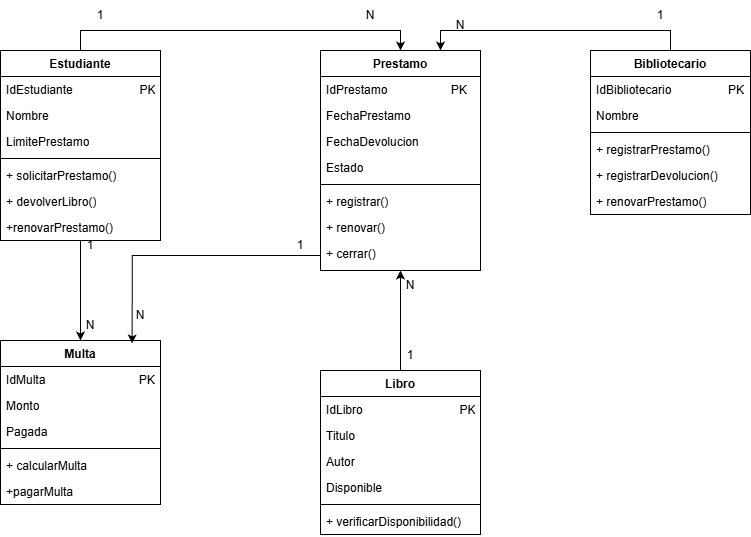

The diagram above was exported from draw.io. Its source (the exported page's mxGraphModel, read from the mxfile embedded in the PNG):
<mxGraphModel dx="1554" dy="850" grid="1" gridSize="10" guides="1" tooltips="1" connect="1" arrows="1" fold="1" page="1" pageScale="1" pageWidth="827" pageHeight="1169" math="0" shadow="0">
  <root>
    <mxCell id="0" />
    <mxCell id="1" parent="0" />
    <mxCell id="X_3S6b2pbYdgiN2LBh4m-45" edge="1" parent="1" source="X_3S6b2pbYdgiN2LBh4m-5" style="edgeStyle=orthogonalEdgeStyle;rounded=0;orthogonalLoop=1;jettySize=auto;html=1;exitX=0.5;exitY=0;exitDx=0;exitDy=0;entryX=0.5;entryY=0;entryDx=0;entryDy=0;" target="X_3S6b2pbYdgiN2LBh4m-29">
      <mxGeometry relative="1" as="geometry" />
    </mxCell>
    <mxCell id="X_3S6b2pbYdgiN2LBh4m-56" edge="1" parent="1" source="X_3S6b2pbYdgiN2LBh4m-5" style="edgeStyle=orthogonalEdgeStyle;rounded=0;orthogonalLoop=1;jettySize=auto;html=1;entryX=0.5;entryY=0;entryDx=0;entryDy=0;" target="X_3S6b2pbYdgiN2LBh4m-38">
      <mxGeometry relative="1" as="geometry" />
    </mxCell>
    <mxCell id="X_3S6b2pbYdgiN2LBh4m-5" parent="1" style="swimlane;fontStyle=1;align=center;verticalAlign=top;childLayout=stackLayout;horizontal=1;startSize=26;horizontalStack=0;resizeParent=1;resizeParentMax=0;resizeLast=0;collapsible=1;marginBottom=0;whiteSpace=wrap;html=1;" value="Estudiante" vertex="1">
      <mxGeometry height="190" width="160" x="60" y="120" as="geometry" />
    </mxCell>
    <mxCell id="X_3S6b2pbYdgiN2LBh4m-6" parent="X_3S6b2pbYdgiN2LBh4m-5" style="text;strokeColor=none;fillColor=none;align=left;verticalAlign=top;spacingLeft=4;spacingRight=4;overflow=hidden;rotatable=0;points=[[0,0.5],[1,0.5]];portConstraint=eastwest;whiteSpace=wrap;html=1;" value="IdEstudiante&amp;nbsp; &amp;nbsp; &amp;nbsp; &amp;nbsp; &amp;nbsp; &amp;nbsp; &amp;nbsp; &amp;nbsp; &amp;nbsp; &amp;nbsp; PK&lt;div&gt;&lt;br&gt;&lt;/div&gt;" vertex="1">
      <mxGeometry height="26" width="160" y="26" as="geometry" />
    </mxCell>
    <mxCell id="X_3S6b2pbYdgiN2LBh4m-12" parent="X_3S6b2pbYdgiN2LBh4m-5" style="text;strokeColor=none;fillColor=none;align=left;verticalAlign=top;spacingLeft=4;spacingRight=4;overflow=hidden;rotatable=0;points=[[0,0.5],[1,0.5]];portConstraint=eastwest;whiteSpace=wrap;html=1;" value="Nombre" vertex="1">
      <mxGeometry height="26" width="160" y="52" as="geometry" />
    </mxCell>
    <mxCell id="X_3S6b2pbYdgiN2LBh4m-11" parent="X_3S6b2pbYdgiN2LBh4m-5" style="text;strokeColor=none;fillColor=none;align=left;verticalAlign=top;spacingLeft=4;spacingRight=4;overflow=hidden;rotatable=0;points=[[0,0.5],[1,0.5]];portConstraint=eastwest;whiteSpace=wrap;html=1;" value="LimitePrestamo" vertex="1">
      <mxGeometry height="26" width="160" y="78" as="geometry" />
    </mxCell>
    <mxCell id="X_3S6b2pbYdgiN2LBh4m-7" parent="X_3S6b2pbYdgiN2LBh4m-5" style="line;strokeWidth=1;fillColor=none;align=left;verticalAlign=middle;spacingTop=-1;spacingLeft=3;spacingRight=3;rotatable=0;labelPosition=right;points=[];portConstraint=eastwest;strokeColor=inherit;" value="" vertex="1">
      <mxGeometry height="8" width="160" y="104" as="geometry" />
    </mxCell>
    <mxCell id="X_3S6b2pbYdgiN2LBh4m-8" parent="X_3S6b2pbYdgiN2LBh4m-5" style="text;strokeColor=none;fillColor=none;align=left;verticalAlign=top;spacingLeft=4;spacingRight=4;overflow=hidden;rotatable=0;points=[[0,0.5],[1,0.5]];portConstraint=eastwest;whiteSpace=wrap;html=1;" value="+ solicitarPrestamo()" vertex="1">
      <mxGeometry height="26" width="160" y="112" as="geometry" />
    </mxCell>
    <mxCell id="X_3S6b2pbYdgiN2LBh4m-14" parent="X_3S6b2pbYdgiN2LBh4m-5" style="text;strokeColor=none;fillColor=none;align=left;verticalAlign=top;spacingLeft=4;spacingRight=4;overflow=hidden;rotatable=0;points=[[0,0.5],[1,0.5]];portConstraint=eastwest;whiteSpace=wrap;html=1;" value="+ devolverLibro()" vertex="1">
      <mxGeometry height="26" width="160" y="138" as="geometry" />
    </mxCell>
    <mxCell id="X_3S6b2pbYdgiN2LBh4m-13" parent="X_3S6b2pbYdgiN2LBh4m-5" style="text;strokeColor=none;fillColor=none;align=left;verticalAlign=top;spacingLeft=4;spacingRight=4;overflow=hidden;rotatable=0;points=[[0,0.5],[1,0.5]];portConstraint=eastwest;whiteSpace=wrap;html=1;" value="+renovarPrestamo()" vertex="1">
      <mxGeometry height="26" width="160" y="164" as="geometry" />
    </mxCell>
    <mxCell id="X_3S6b2pbYdgiN2LBh4m-53" edge="1" parent="1" source="X_3S6b2pbYdgiN2LBh4m-15" style="edgeStyle=orthogonalEdgeStyle;rounded=0;orthogonalLoop=1;jettySize=auto;html=1;exitX=0.5;exitY=0;exitDx=0;exitDy=0;entryX=0.75;entryY=0;entryDx=0;entryDy=0;" target="X_3S6b2pbYdgiN2LBh4m-29">
      <mxGeometry relative="1" as="geometry" />
    </mxCell>
    <mxCell id="X_3S6b2pbYdgiN2LBh4m-15" parent="1" style="swimlane;fontStyle=1;align=center;verticalAlign=top;childLayout=stackLayout;horizontal=1;startSize=26;horizontalStack=0;resizeParent=1;resizeParentMax=0;resizeLast=0;collapsible=1;marginBottom=0;whiteSpace=wrap;html=1;" value="Bibliotecario" vertex="1">
      <mxGeometry height="164" width="160" x="650" y="120" as="geometry" />
    </mxCell>
    <mxCell id="X_3S6b2pbYdgiN2LBh4m-16" parent="X_3S6b2pbYdgiN2LBh4m-15" style="text;strokeColor=none;fillColor=none;align=left;verticalAlign=top;spacingLeft=4;spacingRight=4;overflow=hidden;rotatable=0;points=[[0,0.5],[1,0.5]];portConstraint=eastwest;whiteSpace=wrap;html=1;" value="IdBibliotecario&amp;nbsp; &amp;nbsp; &amp;nbsp; &amp;nbsp; &amp;nbsp; &amp;nbsp; &amp;nbsp; &amp;nbsp; &amp;nbsp;PK" vertex="1">
      <mxGeometry height="26" width="160" y="26" as="geometry" />
    </mxCell>
    <mxCell id="X_3S6b2pbYdgiN2LBh4m-19" parent="X_3S6b2pbYdgiN2LBh4m-15" style="text;strokeColor=none;fillColor=none;align=left;verticalAlign=top;spacingLeft=4;spacingRight=4;overflow=hidden;rotatable=0;points=[[0,0.5],[1,0.5]];portConstraint=eastwest;whiteSpace=wrap;html=1;" value="Nombre" vertex="1">
      <mxGeometry height="26" width="160" y="52" as="geometry" />
    </mxCell>
    <mxCell id="X_3S6b2pbYdgiN2LBh4m-17" parent="X_3S6b2pbYdgiN2LBh4m-15" style="line;strokeWidth=1;fillColor=none;align=left;verticalAlign=middle;spacingTop=-1;spacingLeft=3;spacingRight=3;rotatable=0;labelPosition=right;points=[];portConstraint=eastwest;strokeColor=inherit;" value="" vertex="1">
      <mxGeometry height="8" width="160" y="78" as="geometry" />
    </mxCell>
    <mxCell id="X_3S6b2pbYdgiN2LBh4m-18" parent="X_3S6b2pbYdgiN2LBh4m-15" style="text;strokeColor=none;fillColor=none;align=left;verticalAlign=top;spacingLeft=4;spacingRight=4;overflow=hidden;rotatable=0;points=[[0,0.5],[1,0.5]];portConstraint=eastwest;whiteSpace=wrap;html=1;" value="+ registrarPrestamo()" vertex="1">
      <mxGeometry height="26" width="160" y="86" as="geometry" />
    </mxCell>
    <mxCell id="X_3S6b2pbYdgiN2LBh4m-21" parent="X_3S6b2pbYdgiN2LBh4m-15" style="text;strokeColor=none;fillColor=none;align=left;verticalAlign=top;spacingLeft=4;spacingRight=4;overflow=hidden;rotatable=0;points=[[0,0.5],[1,0.5]];portConstraint=eastwest;whiteSpace=wrap;html=1;" value="+ registrarDevolucion()" vertex="1">
      <mxGeometry height="26" width="160" y="112" as="geometry" />
    </mxCell>
    <mxCell id="X_3S6b2pbYdgiN2LBh4m-20" parent="X_3S6b2pbYdgiN2LBh4m-15" style="text;strokeColor=none;fillColor=none;align=left;verticalAlign=top;spacingLeft=4;spacingRight=4;overflow=hidden;rotatable=0;points=[[0,0.5],[1,0.5]];portConstraint=eastwest;whiteSpace=wrap;html=1;" value="+ renovarPrestamo()" vertex="1">
      <mxGeometry height="26" width="160" y="138" as="geometry" />
    </mxCell>
    <mxCell id="X_3S6b2pbYdgiN2LBh4m-22" parent="1" style="swimlane;fontStyle=1;align=center;verticalAlign=top;childLayout=stackLayout;horizontal=1;startSize=26;horizontalStack=0;resizeParent=1;resizeParentMax=0;resizeLast=0;collapsible=1;marginBottom=0;whiteSpace=wrap;html=1;" value="Libro" vertex="1">
      <mxGeometry height="164" width="160" x="380" y="440" as="geometry" />
    </mxCell>
    <mxCell id="X_3S6b2pbYdgiN2LBh4m-23" parent="X_3S6b2pbYdgiN2LBh4m-22" style="text;strokeColor=none;fillColor=none;align=left;verticalAlign=top;spacingLeft=4;spacingRight=4;overflow=hidden;rotatable=0;points=[[0,0.5],[1,0.5]];portConstraint=eastwest;whiteSpace=wrap;html=1;" value="IdLibro&amp;nbsp; &amp;nbsp; &amp;nbsp; &amp;nbsp; &amp;nbsp; &amp;nbsp; &amp;nbsp; &amp;nbsp; &amp;nbsp; &amp;nbsp; &amp;nbsp; &amp;nbsp; &amp;nbsp; &amp;nbsp; &amp;nbsp;PK" vertex="1">
      <mxGeometry height="26" width="160" y="26" as="geometry" />
    </mxCell>
    <mxCell id="X_3S6b2pbYdgiN2LBh4m-28" parent="X_3S6b2pbYdgiN2LBh4m-22" style="text;strokeColor=none;fillColor=none;align=left;verticalAlign=top;spacingLeft=4;spacingRight=4;overflow=hidden;rotatable=0;points=[[0,0.5],[1,0.5]];portConstraint=eastwest;whiteSpace=wrap;html=1;" value="Titulo" vertex="1">
      <mxGeometry height="26" width="160" y="52" as="geometry" />
    </mxCell>
    <mxCell id="X_3S6b2pbYdgiN2LBh4m-27" parent="X_3S6b2pbYdgiN2LBh4m-22" style="text;strokeColor=none;fillColor=none;align=left;verticalAlign=top;spacingLeft=4;spacingRight=4;overflow=hidden;rotatable=0;points=[[0,0.5],[1,0.5]];portConstraint=eastwest;whiteSpace=wrap;html=1;" value="Autor" vertex="1">
      <mxGeometry height="26" width="160" y="78" as="geometry" />
    </mxCell>
    <mxCell id="X_3S6b2pbYdgiN2LBh4m-26" parent="X_3S6b2pbYdgiN2LBh4m-22" style="text;strokeColor=none;fillColor=none;align=left;verticalAlign=top;spacingLeft=4;spacingRight=4;overflow=hidden;rotatable=0;points=[[0,0.5],[1,0.5]];portConstraint=eastwest;whiteSpace=wrap;html=1;" value="Disponible" vertex="1">
      <mxGeometry height="26" width="160" y="104" as="geometry" />
    </mxCell>
    <mxCell id="X_3S6b2pbYdgiN2LBh4m-24" parent="X_3S6b2pbYdgiN2LBh4m-22" style="line;strokeWidth=1;fillColor=none;align=left;verticalAlign=middle;spacingTop=-1;spacingLeft=3;spacingRight=3;rotatable=0;labelPosition=right;points=[];portConstraint=eastwest;strokeColor=inherit;" value="" vertex="1">
      <mxGeometry height="8" width="160" y="130" as="geometry" />
    </mxCell>
    <mxCell id="X_3S6b2pbYdgiN2LBh4m-25" parent="X_3S6b2pbYdgiN2LBh4m-22" style="text;strokeColor=none;fillColor=none;align=left;verticalAlign=top;spacingLeft=4;spacingRight=4;overflow=hidden;rotatable=0;points=[[0,0.5],[1,0.5]];portConstraint=eastwest;whiteSpace=wrap;html=1;" value="+ verificarDisponibilidad()" vertex="1">
      <mxGeometry height="26" width="160" y="138" as="geometry" />
    </mxCell>
    <mxCell id="X_3S6b2pbYdgiN2LBh4m-29" parent="1" style="swimlane;fontStyle=1;align=center;verticalAlign=top;childLayout=stackLayout;horizontal=1;startSize=26;horizontalStack=0;resizeParent=1;resizeParentMax=0;resizeLast=0;collapsible=1;marginBottom=0;whiteSpace=wrap;html=1;" value="Prestamo" vertex="1">
      <mxGeometry height="220" width="160" x="380" y="120" as="geometry" />
    </mxCell>
    <mxCell id="X_3S6b2pbYdgiN2LBh4m-30" parent="X_3S6b2pbYdgiN2LBh4m-29" style="text;strokeColor=none;fillColor=none;align=left;verticalAlign=top;spacingLeft=4;spacingRight=4;overflow=hidden;rotatable=0;points=[[0,0.5],[1,0.5]];portConstraint=eastwest;whiteSpace=wrap;html=1;" value="IdPrestamo&amp;nbsp; &amp;nbsp; &amp;nbsp; &amp;nbsp; &amp;nbsp; &amp;nbsp; &amp;nbsp; &amp;nbsp; &amp;nbsp; &amp;nbsp;PK" vertex="1">
      <mxGeometry height="26" width="160" y="26" as="geometry" />
    </mxCell>
    <mxCell id="X_3S6b2pbYdgiN2LBh4m-35" parent="X_3S6b2pbYdgiN2LBh4m-29" style="text;strokeColor=none;fillColor=none;align=left;verticalAlign=top;spacingLeft=4;spacingRight=4;overflow=hidden;rotatable=0;points=[[0,0.5],[1,0.5]];portConstraint=eastwest;whiteSpace=wrap;html=1;" value="FechaPrestamo" vertex="1">
      <mxGeometry height="26" width="160" y="52" as="geometry" />
    </mxCell>
    <mxCell id="X_3S6b2pbYdgiN2LBh4m-34" parent="X_3S6b2pbYdgiN2LBh4m-29" style="text;strokeColor=none;fillColor=none;align=left;verticalAlign=top;spacingLeft=4;spacingRight=4;overflow=hidden;rotatable=0;points=[[0,0.5],[1,0.5]];portConstraint=eastwest;whiteSpace=wrap;html=1;" value="FechaDevolucion" vertex="1">
      <mxGeometry height="26" width="160" y="78" as="geometry" />
    </mxCell>
    <mxCell id="X_3S6b2pbYdgiN2LBh4m-33" parent="X_3S6b2pbYdgiN2LBh4m-29" style="text;strokeColor=none;fillColor=none;align=left;verticalAlign=top;spacingLeft=4;spacingRight=4;overflow=hidden;rotatable=0;points=[[0,0.5],[1,0.5]];portConstraint=eastwest;whiteSpace=wrap;html=1;" value="Estado" vertex="1">
      <mxGeometry height="26" width="160" y="104" as="geometry" />
    </mxCell>
    <mxCell id="X_3S6b2pbYdgiN2LBh4m-31" parent="X_3S6b2pbYdgiN2LBh4m-29" style="line;strokeWidth=1;fillColor=none;align=left;verticalAlign=middle;spacingTop=-1;spacingLeft=3;spacingRight=3;rotatable=0;labelPosition=right;points=[];portConstraint=eastwest;strokeColor=inherit;" value="" vertex="1">
      <mxGeometry height="8" width="160" y="130" as="geometry" />
    </mxCell>
    <mxCell id="X_3S6b2pbYdgiN2LBh4m-32" parent="X_3S6b2pbYdgiN2LBh4m-29" style="text;strokeColor=none;fillColor=none;align=left;verticalAlign=top;spacingLeft=4;spacingRight=4;overflow=hidden;rotatable=0;points=[[0,0.5],[1,0.5]];portConstraint=eastwest;whiteSpace=wrap;html=1;" value="+ registrar()" vertex="1">
      <mxGeometry height="26" width="160" y="138" as="geometry" />
    </mxCell>
    <mxCell id="X_3S6b2pbYdgiN2LBh4m-37" parent="X_3S6b2pbYdgiN2LBh4m-29" style="text;strokeColor=none;fillColor=none;align=left;verticalAlign=top;spacingLeft=4;spacingRight=4;overflow=hidden;rotatable=0;points=[[0,0.5],[1,0.5]];portConstraint=eastwest;whiteSpace=wrap;html=1;" value="+ renovar()" vertex="1">
      <mxGeometry height="26" width="160" y="164" as="geometry" />
    </mxCell>
    <mxCell id="X_3S6b2pbYdgiN2LBh4m-36" parent="X_3S6b2pbYdgiN2LBh4m-29" style="text;strokeColor=none;fillColor=none;align=left;verticalAlign=top;spacingLeft=4;spacingRight=4;overflow=hidden;rotatable=0;points=[[0,0.5],[1,0.5]];portConstraint=eastwest;whiteSpace=wrap;html=1;" value="+ cerrar()" vertex="1">
      <mxGeometry height="30" width="160" y="190" as="geometry" />
    </mxCell>
    <mxCell id="X_3S6b2pbYdgiN2LBh4m-38" parent="1" style="swimlane;fontStyle=1;align=center;verticalAlign=top;childLayout=stackLayout;horizontal=1;startSize=26;horizontalStack=0;resizeParent=1;resizeParentMax=0;resizeLast=0;collapsible=1;marginBottom=0;whiteSpace=wrap;html=1;" value="Multa" vertex="1">
      <mxGeometry height="164" width="160" x="60" y="410" as="geometry" />
    </mxCell>
    <mxCell id="X_3S6b2pbYdgiN2LBh4m-39" parent="X_3S6b2pbYdgiN2LBh4m-38" style="text;strokeColor=none;fillColor=none;align=left;verticalAlign=top;spacingLeft=4;spacingRight=4;overflow=hidden;rotatable=0;points=[[0,0.5],[1,0.5]];portConstraint=eastwest;whiteSpace=wrap;html=1;" value="IdMulta&amp;nbsp; &amp;nbsp; &amp;nbsp; &amp;nbsp; &amp;nbsp; &amp;nbsp; &amp;nbsp; &amp;nbsp; &amp;nbsp; &amp;nbsp; &amp;nbsp; &amp;nbsp; &amp;nbsp; &amp;nbsp; PK" vertex="1">
      <mxGeometry height="26" width="160" y="26" as="geometry" />
    </mxCell>
    <mxCell id="X_3S6b2pbYdgiN2LBh4m-43" parent="X_3S6b2pbYdgiN2LBh4m-38" style="text;strokeColor=none;fillColor=none;align=left;verticalAlign=top;spacingLeft=4;spacingRight=4;overflow=hidden;rotatable=0;points=[[0,0.5],[1,0.5]];portConstraint=eastwest;whiteSpace=wrap;html=1;" value="Monto" vertex="1">
      <mxGeometry height="26" width="160" y="52" as="geometry" />
    </mxCell>
    <mxCell id="X_3S6b2pbYdgiN2LBh4m-42" parent="X_3S6b2pbYdgiN2LBh4m-38" style="text;strokeColor=none;fillColor=none;align=left;verticalAlign=top;spacingLeft=4;spacingRight=4;overflow=hidden;rotatable=0;points=[[0,0.5],[1,0.5]];portConstraint=eastwest;whiteSpace=wrap;html=1;" value="Pagada" vertex="1">
      <mxGeometry height="26" width="160" y="78" as="geometry" />
    </mxCell>
    <mxCell id="X_3S6b2pbYdgiN2LBh4m-40" parent="X_3S6b2pbYdgiN2LBh4m-38" style="line;strokeWidth=1;fillColor=none;align=left;verticalAlign=middle;spacingTop=-1;spacingLeft=3;spacingRight=3;rotatable=0;labelPosition=right;points=[];portConstraint=eastwest;strokeColor=inherit;" value="" vertex="1">
      <mxGeometry height="8" width="160" y="104" as="geometry" />
    </mxCell>
    <mxCell id="X_3S6b2pbYdgiN2LBh4m-41" parent="X_3S6b2pbYdgiN2LBh4m-38" style="text;strokeColor=none;fillColor=none;align=left;verticalAlign=top;spacingLeft=4;spacingRight=4;overflow=hidden;rotatable=0;points=[[0,0.5],[1,0.5]];portConstraint=eastwest;whiteSpace=wrap;html=1;" value="+ calcularMulta" vertex="1">
      <mxGeometry height="26" width="160" y="112" as="geometry" />
    </mxCell>
    <mxCell id="X_3S6b2pbYdgiN2LBh4m-44" parent="X_3S6b2pbYdgiN2LBh4m-38" style="text;strokeColor=none;fillColor=none;align=left;verticalAlign=top;spacingLeft=4;spacingRight=4;overflow=hidden;rotatable=0;points=[[0,0.5],[1,0.5]];portConstraint=eastwest;whiteSpace=wrap;html=1;" value="+pagarMulta" vertex="1">
      <mxGeometry height="26" width="160" y="138" as="geometry" />
    </mxCell>
    <mxCell id="X_3S6b2pbYdgiN2LBh4m-46" parent="1" style="text;html=1;whiteSpace=wrap;strokeColor=none;fillColor=none;align=center;verticalAlign=middle;rounded=0;" value="1" vertex="1">
      <mxGeometry height="30" width="60" x="130" y="70" as="geometry" />
    </mxCell>
    <mxCell id="X_3S6b2pbYdgiN2LBh4m-47" parent="1" style="text;html=1;whiteSpace=wrap;strokeColor=none;fillColor=none;align=center;verticalAlign=middle;rounded=0;" value="N" vertex="1">
      <mxGeometry height="30" width="60" x="400" y="70" as="geometry" />
    </mxCell>
    <mxCell id="X_3S6b2pbYdgiN2LBh4m-49" edge="1" parent="1" source="X_3S6b2pbYdgiN2LBh4m-22" style="edgeStyle=orthogonalEdgeStyle;rounded=0;orthogonalLoop=1;jettySize=auto;html=1;exitX=0.5;exitY=0;exitDx=0;exitDy=0;entryX=0.5;entryY=1;entryDx=0;entryDy=0;entryPerimeter=0;" target="X_3S6b2pbYdgiN2LBh4m-36">
      <mxGeometry relative="1" as="geometry" />
    </mxCell>
    <mxCell id="X_3S6b2pbYdgiN2LBh4m-50" parent="1" style="text;html=1;whiteSpace=wrap;strokeColor=none;fillColor=none;align=center;verticalAlign=middle;rounded=0;" value="1" vertex="1">
      <mxGeometry height="30" width="60" x="440" y="410" as="geometry" />
    </mxCell>
    <mxCell id="X_3S6b2pbYdgiN2LBh4m-51" parent="1" style="text;html=1;whiteSpace=wrap;strokeColor=none;fillColor=none;align=center;verticalAlign=middle;rounded=0;" value="N" vertex="1">
      <mxGeometry height="30" width="60" x="440" y="340" as="geometry" />
    </mxCell>
    <mxCell id="X_3S6b2pbYdgiN2LBh4m-54" parent="1" style="text;html=1;whiteSpace=wrap;strokeColor=none;fillColor=none;align=center;verticalAlign=middle;rounded=0;" value="1" vertex="1">
      <mxGeometry height="30" width="60" x="690" y="70" as="geometry" />
    </mxCell>
    <mxCell id="X_3S6b2pbYdgiN2LBh4m-55" parent="1" style="text;html=1;whiteSpace=wrap;strokeColor=none;fillColor=none;align=center;verticalAlign=middle;rounded=0;" value="N" vertex="1">
      <mxGeometry height="30" width="60" x="490" y="80" as="geometry" />
    </mxCell>
    <mxCell id="X_3S6b2pbYdgiN2LBh4m-57" parent="1" style="text;html=1;whiteSpace=wrap;strokeColor=none;fillColor=none;align=center;verticalAlign=middle;rounded=0;" value="1" vertex="1">
      <mxGeometry height="30" width="60" x="120" y="300" as="geometry" />
    </mxCell>
    <mxCell id="X_3S6b2pbYdgiN2LBh4m-58" parent="1" style="text;html=1;whiteSpace=wrap;strokeColor=none;fillColor=none;align=center;verticalAlign=middle;rounded=0;" value="N" vertex="1">
      <mxGeometry height="30" width="60" x="120" y="380" as="geometry" />
    </mxCell>
    <mxCell id="X_3S6b2pbYdgiN2LBh4m-59" edge="1" parent="1" source="X_3S6b2pbYdgiN2LBh4m-36" style="edgeStyle=orthogonalEdgeStyle;rounded=0;orthogonalLoop=1;jettySize=auto;html=1;exitX=0;exitY=0.5;exitDx=0;exitDy=0;entryX=0.823;entryY=0.018;entryDx=0;entryDy=0;entryPerimeter=0;" target="X_3S6b2pbYdgiN2LBh4m-38">
      <mxGeometry relative="1" as="geometry" />
    </mxCell>
    <mxCell id="X_3S6b2pbYdgiN2LBh4m-60" parent="1" style="text;html=1;whiteSpace=wrap;strokeColor=none;fillColor=none;align=center;verticalAlign=middle;rounded=0;" value="1" vertex="1">
      <mxGeometry height="30" width="60" x="330" y="300" as="geometry" />
    </mxCell>
    <mxCell id="X_3S6b2pbYdgiN2LBh4m-61" parent="1" style="text;html=1;whiteSpace=wrap;strokeColor=none;fillColor=none;align=center;verticalAlign=middle;rounded=0;" value="N" vertex="1">
      <mxGeometry height="30" width="60" x="170" y="370" as="geometry" />
    </mxCell>
  </root>
</mxGraphModel>